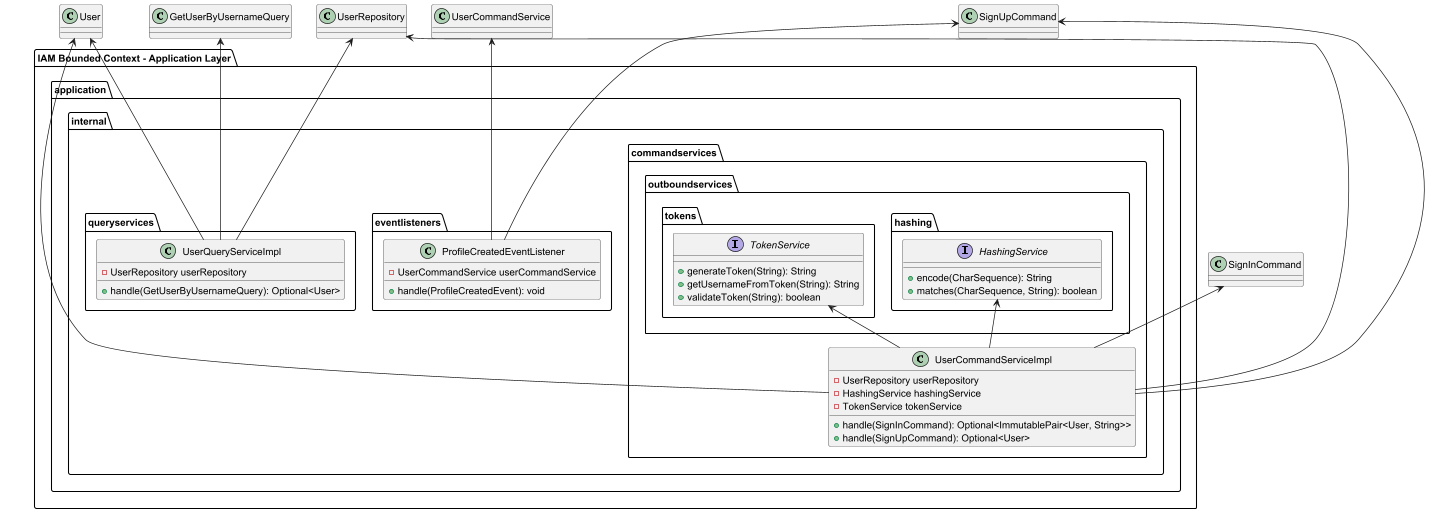

The diagram above was rendered by PlantUML. Its source (embedded in the PNG):
@startuml
package "IAM Bounded Context - Application Layer" {
    package application {
        package internal {
            package commandservices {
                class UserCommandServiceImpl {
                    - UserRepository userRepository
                    - HashingService hashingService
                    - TokenService tokenService
                    + handle(SignInCommand): Optional<ImmutablePair<User, String>>
                    + handle(SignUpCommand): Optional<User>
                }
                package outboundservices {
                    package hashing {
                        interface HashingService {
                            + encode(CharSequence): String
                            + matches(CharSequence, String): boolean
                        }
                    }
                    package tokens {
                        interface TokenService {
                            + generateToken(String): String
                            + getUsernameFromToken(String): String
                            + validateToken(String): boolean
                        }
                    }
                }
            }
        package eventlisteners {
            class ProfileCreatedEventListener {
                - UserCommandService userCommandService
                + handle(ProfileCreatedEvent): void
            }
        }

        package queryservices {
            class UserQueryServiceImpl {
                - UserRepository userRepository
                + handle(GetUserByUsernameQuery): Optional<User>
            }
        }
    }
}
}
UserCommandServiceImpl -up-> HashingService
UserCommandServiceImpl -up-> TokenService
UserCommandServiceImpl -up-> UserRepository
UserCommandServiceImpl -up-> User
UserCommandServiceImpl -up-> SignInCommand
UserCommandServiceImpl -up-> SignUpCommand
ProfileCreatedEventListener -up-> UserCommandService
ProfileCreatedEventListener -up-> SignUpCommand
UserQueryServiceImpl -up-> UserRepository
UserQueryServiceImpl -up-> GetUserByUsernameQuery
UserQueryServiceImpl -up-> User
@enduml